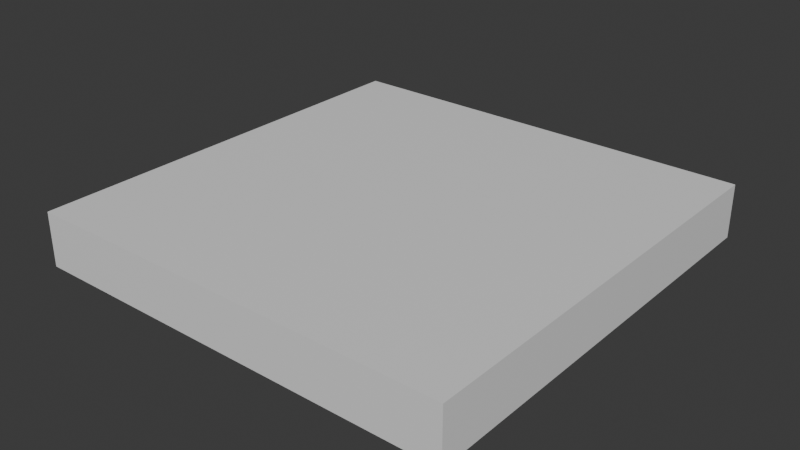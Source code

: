 # Source: platform_4x4.blend  (saved by Blender 4.0.36; exported with 4.5.12 LTS)
import bpy
from mathutils import Matrix  # noqa: F401  (used for matrix-valued properties, if any)

bpy.ops.wm.read_factory_settings(use_empty=True)
scene = bpy.context.scene
scene.name = 'Scene'

# ---- materials (node trees are filled in below, after node groups)
mat_floor = bpy.data.materials.new('floor')
mat_floor.use_transparent_shadow = False
mat_sides = bpy.data.materials.new('Sides')
mat_sides.use_transparent_shadow = False

# ---- material node trees
mat_floor.use_nodes = True; mat_floor.node_tree.nodes.clear()
_N = mat_floor.node_tree.nodes; _L = mat_floor.node_tree.links
n0 = _N.new('ShaderNodeBsdfPrincipled'); n0.name = 'Principled BSDF'; n0.location = (10, 300)
n0.inputs[3].default_value = 1.45
n1 = _N.new('ShaderNodeOutputMaterial'); n1.name = 'Material Output'; n1.location = (300, 300)
_L.new(n0.outputs[0], n1.inputs[0])
n1.is_active_output = True
mat_sides.use_nodes = True; mat_sides.node_tree.nodes.clear()
_N = mat_sides.node_tree.nodes; _L = mat_sides.node_tree.links
n0 = _N.new('ShaderNodeBsdfPrincipled'); n0.name = 'Principled BSDF'; n0.location = (10, 300)
n0.inputs[3].default_value = 1.45
n1 = _N.new('ShaderNodeOutputMaterial'); n1.name = 'Material Output'; n1.location = (300, 300)
_L.new(n0.outputs[0], n1.inputs[0])
n1.is_active_output = True

# ---- world
world_world = bpy.data.worlds.new('World'); scene.world = world_world
world_world.use_nodes = True; world_world.node_tree.nodes.clear()
_N = world_world.node_tree.nodes; _L = world_world.node_tree.links
n0 = _N.new('ShaderNodeOutputWorld'); n0.name = 'World Output'; n0.location = (300, 300)
n1 = _N.new('ShaderNodeBackground'); n1.name = 'Background'; n1.location = (10, 300)
n1.inputs[0].default_value = (0.05088, 0.05088, 0.05088, 1.0)
_L.new(n1.outputs[0], n0.inputs[0])
n0.is_active_output = True
world_world.color = (0.05088, 0.05088, 0.05088)
world_world.use_sun_shadow = False
world_world.sun_shadow_jitter_overblur = 0.0

# ---- meshes
me_plane = bpy.data.meshes.new('Plane')
me_plane.from_pydata([(-2.0, -2.0, 0.0), (2.0, -2.0, 0.0), (-2.0, 2.0, 0.0), (2.0, 2.0, 0.0), (-2.0, 2.0, -0.5), (-2.0, -2.0, -0.5), (2.0, -2.0, -0.5), (2.0, 2.0, -0.5), (-1.92, 1.92, 0.0), (-1.92, -1.92, 0.0), (1.92, -1.92, 0.0), (1.92, 1.92, 0.0)], [], [(3, 11, 10, 1), (5, 4, 7, 6), (1, 6, 7, 3), (2, 4, 5, 0), (3, 7, 4, 2), (0, 5, 6, 1), (9, 10, 11, 8), (0, 9, 8, 2), (2, 8, 11, 3), (1, 10, 9, 0)])
me_plane.polygons.foreach_set('material_index', [1, 1, 1, 1, 1, 1, 0, 1, 1, 1])
_uv = me_plane.uv_layers.new(name='UVMap')
_uv.uv.foreach_set('vector', [1.0, 1.0, 1.0, 1.0, 1.0, 0.0, 1.0, 0.0, 0.0, 0.0, 0.0, 1.0, 1.0, 1.0, 1.0, 0.0, 1.0, 0.0, 1.0, 0.0, 1.0, 1.0, 1.0, 1.0, 0.0, 1.0, 0.0, 1.0, 0.0, 0.0, 0.0, 0.0, 1.0, 1.0, 1.0, 1.0, 0.0, 1.0, 0.0, 1.0, 0.0, 0.0, 0.0, 0.0, 1.0, 0.0, 1.0, 0.0, 0.0, 0.0, 1.0, 0.0, 1.0, 1.0, 0.0, 1.0, 0.0, 0.0, 0.0, 0.0, 0.0, 1.0, 0.0, 1.0, 0.0, 1.0, 0.0, 1.0, 1.0, 1.0, 1.0, 1.0, 1.0, 0.0, 1.0, 0.0, 0.0, 0.0, 0.0, 0.0])
me_plane.materials.append(mat_floor)
me_plane.materials.append(mat_sides)
me_plane.update()

# ---- objects
ob_plane = bpy.data.objects.new('Plane', me_plane)

# ---- transforms, parenting, visibility, modifiers, constraints
ob_plane.location = (0.0, 0.0, 0.0)

# ---- collection membership
scene.collection.objects.link(ob_plane)

# ---- scene / render settings (as saved in the file)
scene.frame_start = 1; scene.frame_end = 250; scene.frame_set(1)
scene.render.engine = 'BLENDER_EEVEE_NEXT'
scene.cycles.sampling_pattern = 'TABULATED_SOBOL'
bpy.context.view_layer.update()

# ---- added for rendering (the .blend has no active camera and no usable light): camera, sun
cam_auto = bpy.data.cameras.new('AutoCamera')
cam_auto.lens = 50.0
cam_auto.sensor_width = 36.0
cam_auto.clip_end = 1000.0
ob_auto_camera = bpy.data.objects.new('AutoCamera', cam_auto)
scene.collection.objects.link(ob_auto_camera)
ob_auto_camera.location = (5.25427, -6.30512, 3.95341)
ob_auto_camera.rotation_euler = (1.09748, -7.21219e-08, 0.694738)
scene.camera = ob_auto_camera
light_auto_sun = bpy.data.lights.new('AutoSun', 'SUN')
light_auto_sun.energy = 3.0
light_auto_sun.angle = 0.0523599
ob_auto_sun = bpy.data.objects.new('AutoSun', light_auto_sun)
scene.collection.objects.link(ob_auto_sun)
ob_auto_sun.rotation_euler = (0.872665, 0.174533, 0.523599)
bpy.context.view_layer.update()
